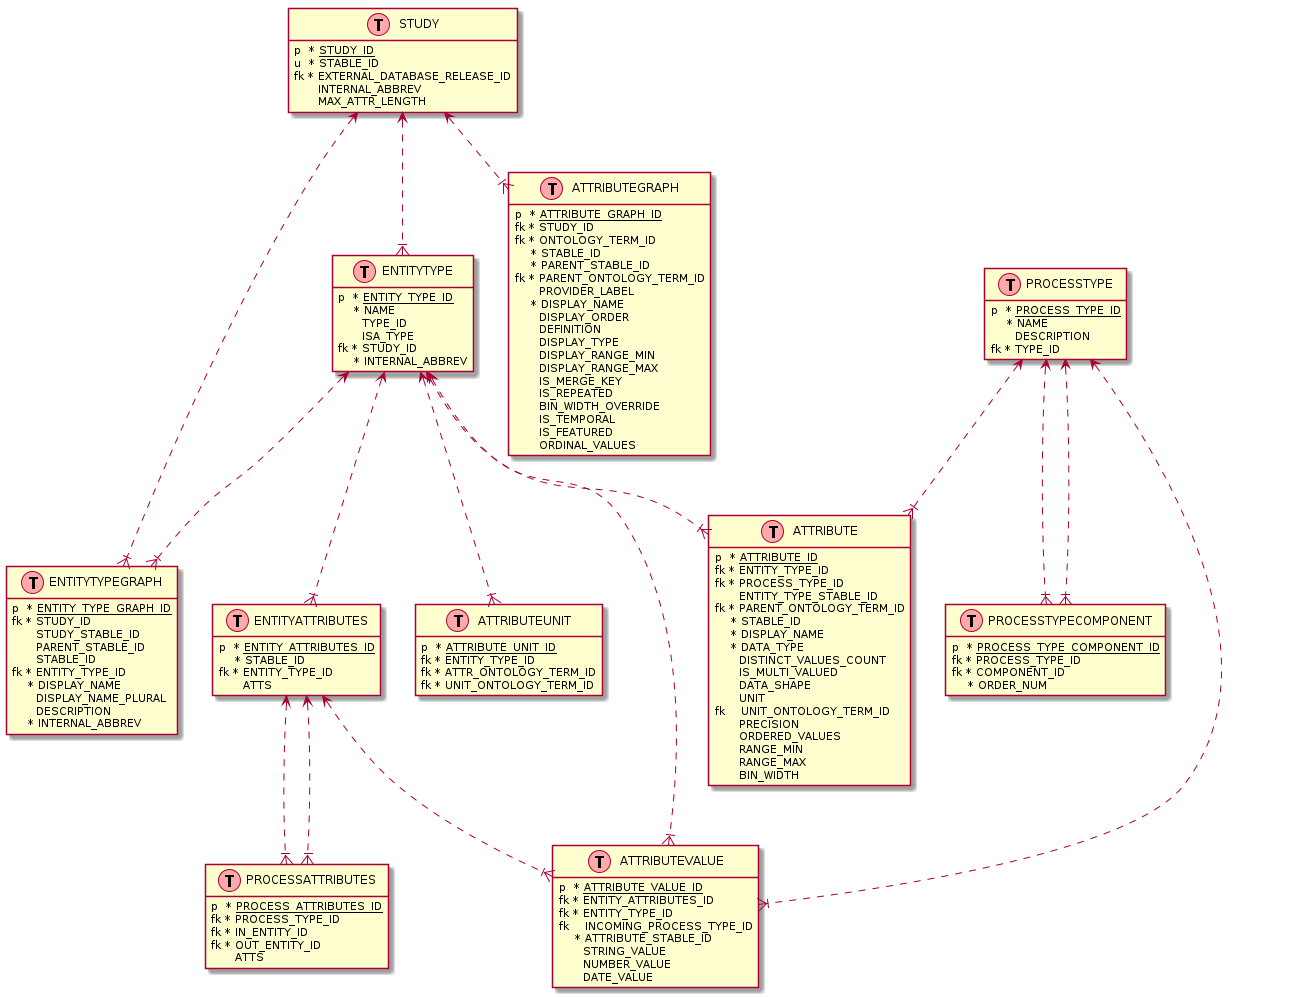

The diagram above was rendered by PlantUML. Its source (embedded in the PNG):
@startuml
hide methods
hide stereotypes

class STUDY << (T,#FFAAAA) >> {
  p <U+0020>* <u>STUDY_ID</u>
  u <U+0020>* STABLE_ID
  fk * EXTERNAL_DATABASE_RELEASE_ID
  <U+0020> <U+0020> <U+0020> INTERNAL_ABBREV
  <U+0020> <U+0020> <U+0020> MAX_ATTR_LENGTH
}

class ATTRIBUTEGRAPH << (T,#FFAAAA) >> {
  p <U+0020>* <u>ATTRIBUTE_GRAPH_ID</u>
  fk * STUDY_ID
  fk * ONTOLOGY_TERM_ID
  <U+0020> <U+0020> * STABLE_ID
  <U+0020> <U+0020> * PARENT_STABLE_ID
  fk * PARENT_ONTOLOGY_TERM_ID
  <U+0020> <U+0020> <U+0020> PROVIDER_LABEL
  <U+0020> <U+0020> * DISPLAY_NAME
  <U+0020> <U+0020> <U+0020> DISPLAY_ORDER
  <U+0020> <U+0020> <U+0020> DEFINITION
  <U+0020> <U+0020> <U+0020> DISPLAY_TYPE
  <U+0020> <U+0020> <U+0020> DISPLAY_RANGE_MIN
  <U+0020> <U+0020> <U+0020> DISPLAY_RANGE_MAX
  <U+0020> <U+0020> <U+0020> IS_MERGE_KEY
  <U+0020> <U+0020> <U+0020> IS_REPEATED
  <U+0020> <U+0020> <U+0020> BIN_WIDTH_OVERRIDE
  <U+0020> <U+0020> <U+0020> IS_TEMPORAL
  <U+0020> <U+0020> <U+0020> IS_FEATURED
  <U+0020> <U+0020> <U+0020> ORDINAL_VALUES
}

class ENTITYTYPEGRAPH << (T,#FFAAAA) >> {
  p <U+0020>* <u>ENTITY_TYPE_GRAPH_ID</u>
  fk * STUDY_ID
  <U+0020> <U+0020> <U+0020> STUDY_STABLE_ID
  <U+0020> <U+0020> <U+0020> PARENT_STABLE_ID
  foreign_key_NULLABLE(PARENT_ID)
  <U+0020> <U+0020> <U+0020> STABLE_ID
  fk * ENTITY_TYPE_ID
  <U+0020> <U+0020> * DISPLAY_NAME
  <U+0020> <U+0020> <U+0020> DISPLAY_NAME_PLURAL
  <U+0020> <U+0020> <U+0020> DESCRIPTION
  <U+0020> <U+0020> * INTERNAL_ABBREV
}

class ENTITYTYPE << (T,#FFAAAA) >> {
  p <U+0020>* <u>ENTITY_TYPE_ID</u>
  <U+0020> <U+0020> * NAME
  <U+0020> <U+0020> <U+0020> TYPE_ID
  <U+0020> <U+0020> <U+0020> ISA_TYPE
  fk * STUDY_ID
  <U+0020> <U+0020> * INTERNAL_ABBREV
}



class ATTRIBUTEVALUE << (T,#FFAAAA) >> {
  p <U+0020>* <u>ATTRIBUTE_VALUE_ID</u>
  fk * ENTITY_ATTRIBUTES_ID
  fk * ENTITY_TYPE_ID
  fk <U+0020><U+0020> INCOMING_PROCESS_TYPE_ID
  <U+0020> <U+0020> * ATTRIBUTE_STABLE_ID
  <U+0020> <U+0020> <U+0020> STRING_VALUE
  <U+0020> <U+0020> <U+0020> NUMBER_VALUE
  <U+0020> <U+0020> <U+0020> DATE_VALUE
}

class ENTITYATTRIBUTES << (T,#FFAAAA) >> {
  p <U+0020>* <u>ENTITY_ATTRIBUTES_ID</u>
  <U+0020> <U+0020> * STABLE_ID
  fk * ENTITY_TYPE_ID
  <U+0020> <U+0020> <U+0020> ATTS
}

class ATTRIBUTEUNIT << (T,#FFAAAA) >> {
  p <U+0020>* <u>ATTRIBUTE_UNIT_ID</u>
  fk * ENTITY_TYPE_ID
  fk * ATTR_ONTOLOGY_TERM_ID
  fk * UNIT_ONTOLOGY_TERM_ID
}

class PROCESSTYPE << (T,#FFAAAA) >> {
  p <U+0020>* <u>PROCESS_TYPE_ID</u>
  <U+0020> <U+0020> * NAME
  <U+0020> <U+0020> <U+0020> DESCRIPTION
  fk * TYPE_ID
}

class PROCESSATTRIBUTES << (T,#FFAAAA) >> {
  p <U+0020>* <u>PROCESS_ATTRIBUTES_ID</u>
  fk * PROCESS_TYPE_ID
  fk * IN_ENTITY_ID
  fk * OUT_ENTITY_ID
  <U+0020> <U+0020> <U+0020> ATTS
}

class ATTRIBUTE << (T,#FFAAAA) >> {
  p <U+0020>* <u>ATTRIBUTE_ID</u>
  fk * ENTITY_TYPE_ID
  fk * PROCESS_TYPE_ID
  <U+0020> <U+0020> <U+0020> ENTITY_TYPE_STABLE_ID
  foreign_key_NULLABLE(ONTOLOGY_TERM_ID)
  fk * PARENT_ONTOLOGY_TERM_ID
  <U+0020> <U+0020> * STABLE_ID
  <U+0020> <U+0020> * DISPLAY_NAME
  <U+0020> <U+0020> * DATA_TYPE
  <U+0020> <U+0020> <U+0020> DISTINCT_VALUES_COUNT
  <U+0020> <U+0020> <U+0020> IS_MULTI_VALUED
  <U+0020> <U+0020> <U+0020> DATA_SHAPE
  <U+0020> <U+0020> <U+0020> UNIT
  fk <U+0020><U+0020> UNIT_ONTOLOGY_TERM_ID
  <U+0020> <U+0020> <U+0020> PRECISION
  <U+0020> <U+0020> <U+0020> ORDERED_VALUES
  <U+0020> <U+0020> <U+0020> RANGE_MIN
  <U+0020> <U+0020> <U+0020> RANGE_MAX
  <U+0020> <U+0020> <U+0020> BIN_WIDTH
}

class PROCESSTYPECOMPONENT << (T,#FFAAAA) >> {
  p <U+0020>* <u>PROCESS_TYPE_COMPONENT_ID</u>
  fk * PROCESS_TYPE_ID
  fk * COMPONENT_ID
  <U+0020> <U+0020> * ORDER_NUM
}


STUDY <..|{ ATTRIBUTEGRAPH
STUDY <..|{ ENTITYTYPEGRAPH
STUDY <..|{ ENTITYTYPE
ENTITYTYPE <..|{ ENTITYTYPEGRAPH
ENTITYATTRIBUTES <..|{ ATTRIBUTEVALUE
ENTITYTYPE <..|{ ATTRIBUTEVALUE
ENTITYTYPE <..|{ ENTITYATTRIBUTES
ENTITYTYPE <..|{ ATTRIBUTEUNIT
ENTITYTYPE <..|{ ATTRIBUTE
PROCESSTYPE <..|{ ATTRIBUTEVALUE
PROCESSTYPE <..|{ ATTRIBUTE
PROCESSTYPE <..|{ PROCESSTYPECOMPONENT
PROCESSTYPE <..|{ PROCESSTYPECOMPONENT
ENTITYATTRIBUTES <..|{ PROCESSATTRIBUTES
ENTITYATTRIBUTES <..|{ PROCESSATTRIBUTES
@enduml